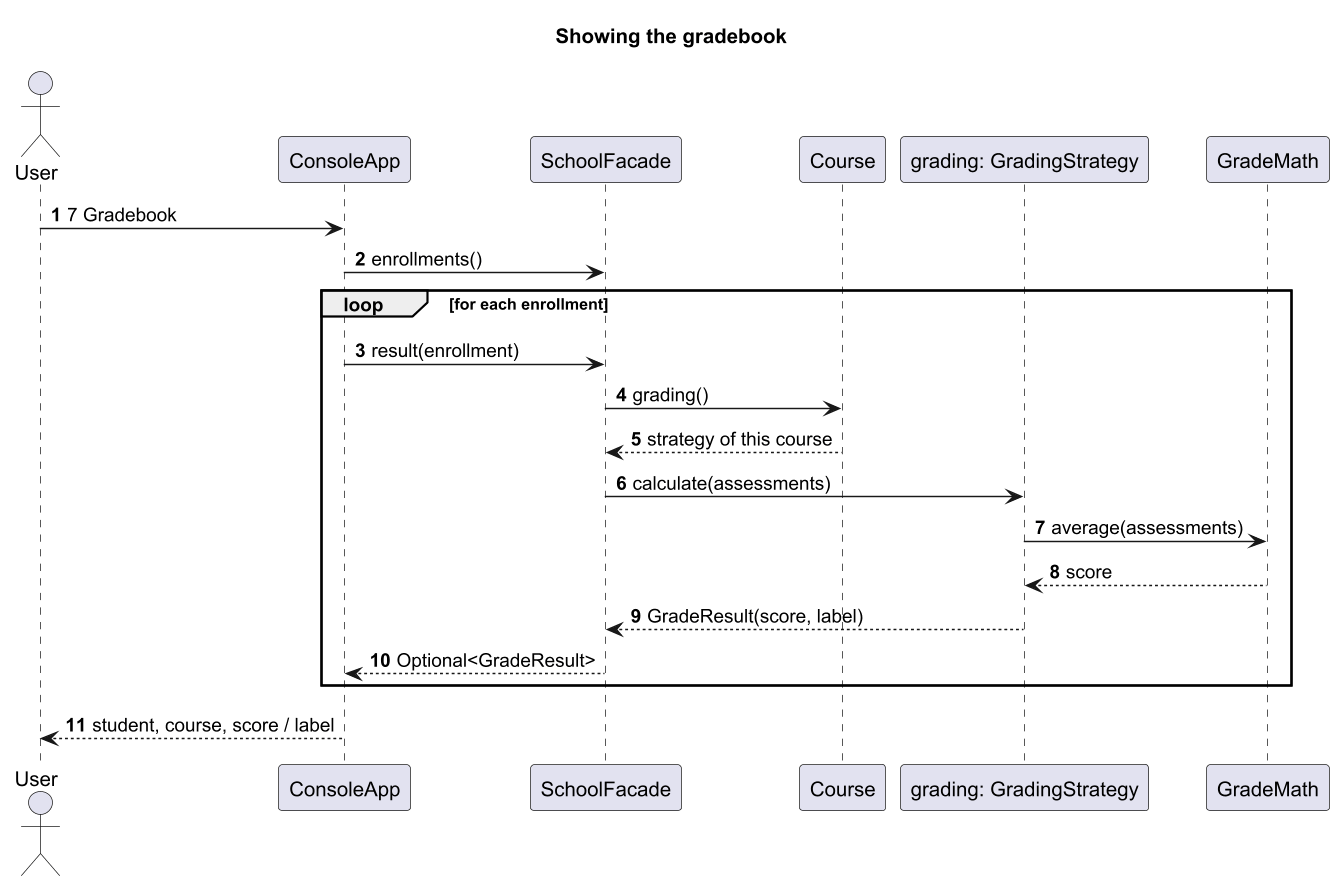

The diagram above was rendered by PlantUML. Its source (embedded in the PNG):
@startuml sequence-gradebook
skinparamlocked dpi 140
title Showing the gradebook
skinparam shadowing false
autonumber

actor User
participant ConsoleApp
participant SchoolFacade
participant Course
participant "grading: GradingStrategy" as Strategy
participant GradeMath

User -> ConsoleApp : 7 Gradebook
ConsoleApp -> SchoolFacade : enrollments()
loop for each enrollment
  ConsoleApp -> SchoolFacade : result(enrollment)
  SchoolFacade -> Course : grading()
  Course --> SchoolFacade : strategy of this course
  SchoolFacade -> Strategy : calculate(assessments)
  Strategy -> GradeMath : average(assessments)
  GradeMath --> Strategy : score
  Strategy --> SchoolFacade : GradeResult(score, label)
  SchoolFacade --> ConsoleApp : Optional<GradeResult>
end
ConsoleApp --> User : student, course, score / label
@enduml